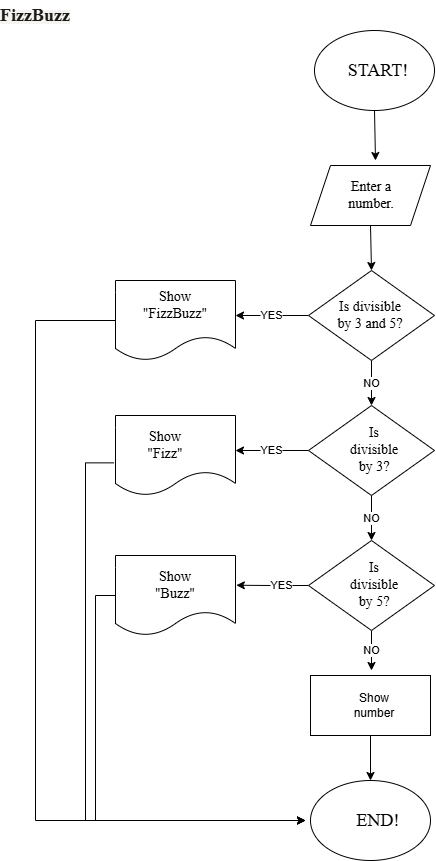

The diagram above was exported from draw.io. Its source (the exported page's mxGraphModel, read from the mxfile embedded in the PNG):
<mxGraphModel dx="1538" dy="894" grid="1" gridSize="10" guides="1" tooltips="1" connect="1" arrows="1" fold="1" page="1" pageScale="1" pageWidth="827" pageHeight="1169" math="0" shadow="0">
  <root>
    <mxCell id="0" />
    <mxCell id="1" parent="0" />
    <mxCell id="5SVyHUBENFTU1E6LsiZS-1" parent="1" style="text;html=1;whiteSpace=wrap;strokeColor=none;fillColor=none;align=center;verticalAlign=middle;rounded=0;" value="&lt;span style=&quot;text-align: start; white-space: pre-wrap; background-color: rgb(245, 244, 240); color: light-dark(rgb(28, 27, 25), rgb(102, 0, 0));&quot;&gt;&lt;font face=&quot;Times New Roman&quot; style=&quot;font-size: 18px;&quot;&gt;&lt;b&gt;FizzBuzz&lt;/b&gt;&lt;/font&gt;&lt;/span&gt;" vertex="1">
      <mxGeometry height="30" width="60" x="60" y="50" as="geometry" />
    </mxCell>
    <mxCell id="5SVyHUBENFTU1E6LsiZS-32" edge="1" parent="1" source="5SVyHUBENFTU1E6LsiZS-2" style="edgeStyle=elbowEdgeStyle;rounded=0;orthogonalLoop=1;jettySize=auto;html=1;exitX=0.5;exitY=1;exitDx=0;exitDy=0;defaultLabelBackgroundColor=gap;">
      <mxGeometry relative="1" as="geometry">
        <mxPoint x="430" y="210" as="targetPoint" />
      </mxGeometry>
    </mxCell>
    <mxCell id="5SVyHUBENFTU1E6LsiZS-2" parent="1" style="ellipse;whiteSpace=wrap;html=1;shapeInside=1;" value="" vertex="1">
      <mxGeometry height="80" width="120" x="369" y="80" as="geometry" />
    </mxCell>
    <mxCell id="5SVyHUBENFTU1E6LsiZS-3" parent="1" style="text;html=1;whiteSpace=wrap;strokeColor=none;fillColor=none;align=center;verticalAlign=middle;rounded=0;" value="&lt;font face=&quot;Times New Roman&quot; style=&quot;font-size: 18px;&quot;&gt;START!&lt;/font&gt;" vertex="1">
      <mxGeometry height="30" width="60" x="403" y="105" as="geometry" />
    </mxCell>
    <mxCell id="5SVyHUBENFTU1E6LsiZS-28" edge="1" parent="1" source="5SVyHUBENFTU1E6LsiZS-4" style="edgeStyle=elbowEdgeStyle;rounded=0;orthogonalLoop=1;jettySize=auto;html=1;exitX=0.5;exitY=1;exitDx=0;exitDy=0;entryX=0.5;entryY=0;entryDx=0;entryDy=0;defaultLabelBackgroundColor=gap;" target="5SVyHUBENFTU1E6LsiZS-6">
      <mxGeometry relative="1" as="geometry" />
    </mxCell>
    <mxCell id="5SVyHUBENFTU1E6LsiZS-4" parent="1" style="shape=parallelogram;perimeter=parallelogramPerimeter;whiteSpace=wrap;html=1;shapeInside=1;fixedSize=1;" value="" vertex="1">
      <mxGeometry height="60" width="120" x="365" y="215" as="geometry" />
    </mxCell>
    <mxCell id="5SVyHUBENFTU1E6LsiZS-5" parent="1" style="text;html=1;whiteSpace=wrap;strokeColor=none;fillColor=none;align=center;verticalAlign=middle;rounded=0;" value="&lt;font face=&quot;Times New Roman&quot; style=&quot;font-size: 14px;&quot;&gt;Enter a number.&lt;/font&gt;" vertex="1">
      <mxGeometry height="30" width="60" x="396" y="230" as="geometry" />
    </mxCell>
    <mxCell id="5SVyHUBENFTU1E6LsiZS-33" edge="1" parent="1" source="5SVyHUBENFTU1E6LsiZS-6" style="edgeStyle=elbowEdgeStyle;rounded=0;orthogonalLoop=1;jettySize=auto;html=1;exitX=0.5;exitY=1;exitDx=0;exitDy=0;entryX=0.5;entryY=0;entryDx=0;entryDy=0;defaultLabelBackgroundColor=gap;" target="5SVyHUBENFTU1E6LsiZS-11" value="NO">
      <mxGeometry relative="1" as="geometry" />
    </mxCell>
    <mxCell id="5SVyHUBENFTU1E6LsiZS-43" edge="1" parent="1" source="5SVyHUBENFTU1E6LsiZS-6" style="edgeStyle=elbowEdgeStyle;rounded=0;orthogonalLoop=1;jettySize=auto;html=1;exitX=0;exitY=0.5;exitDx=0;exitDy=0;defaultLabelBackgroundColor=gap;" value="YES">
      <mxGeometry relative="1" as="geometry">
        <mxPoint x="290" y="365" as="targetPoint" />
      </mxGeometry>
    </mxCell>
    <mxCell id="5SVyHUBENFTU1E6LsiZS-6" parent="1" style="rhombus;whiteSpace=wrap;html=1;shapeInside=1;" value="" vertex="1">
      <mxGeometry height="90" width="126" x="363" y="320" as="geometry" />
    </mxCell>
    <mxCell id="5SVyHUBENFTU1E6LsiZS-7" parent="1" style="text;html=1;whiteSpace=wrap;strokeColor=none;fillColor=none;align=center;verticalAlign=middle;rounded=0;" value="&lt;font face=&quot;Times New Roman&quot; style=&quot;font-size: 14px;&quot;&gt;Is divisible by 3 and 5?&lt;/font&gt;" vertex="1">
      <mxGeometry height="30" width="76" x="387" y="350" as="geometry" />
    </mxCell>
    <mxCell id="5SVyHUBENFTU1E6LsiZS-47" edge="1" parent="1" source="5SVyHUBENFTU1E6LsiZS-8" style="edgeStyle=elbowEdgeStyle;rounded=0;orthogonalLoop=1;jettySize=auto;html=1;defaultLabelBackgroundColor=gap;exitX=0;exitY=0.5;exitDx=0;exitDy=0;">
      <mxGeometry relative="1" x="-0.2824" as="geometry">
        <Array as="points">
          <mxPoint x="90" y="370" />
        </Array>
        <mxPoint x="89.16000000000008" y="359.6" as="sourcePoint" />
        <mxPoint x="360" y="870" as="targetPoint" />
      </mxGeometry>
    </mxCell>
    <mxCell id="5SVyHUBENFTU1E6LsiZS-8" parent="1" style="shape=document;whiteSpace=wrap;html=1;boundedLbl=1;" value="" vertex="1">
      <mxGeometry height="80" width="120" x="170" y="330" as="geometry" />
    </mxCell>
    <mxCell id="5SVyHUBENFTU1E6LsiZS-44" edge="1" parent="1" source="5SVyHUBENFTU1E6LsiZS-10" style="edgeStyle=elbowEdgeStyle;rounded=0;orthogonalLoop=1;jettySize=auto;html=1;exitX=1;exitY=1;exitDx=0;exitDy=0;defaultLabelBackgroundColor=gap;" target="5SVyHUBENFTU1E6LsiZS-8">
      <mxGeometry relative="1" as="geometry" />
    </mxCell>
    <mxCell id="5SVyHUBENFTU1E6LsiZS-10" parent="1" style="text;html=1;whiteSpace=wrap;strokeColor=none;fillColor=none;align=center;verticalAlign=middle;rounded=0;" value="&lt;font face=&quot;Times New Roman&quot; style=&quot;font-size: 14px;&quot;&gt;Show &quot;FizzBuzz&quot;&lt;/font&gt;" vertex="1">
      <mxGeometry height="30" width="60" x="200" y="340" as="geometry" />
    </mxCell>
    <mxCell id="5SVyHUBENFTU1E6LsiZS-35" edge="1" parent="1" source="5SVyHUBENFTU1E6LsiZS-11" style="edgeStyle=elbowEdgeStyle;rounded=0;orthogonalLoop=1;jettySize=auto;html=1;exitX=0.5;exitY=1;exitDx=0;exitDy=0;entryX=0.5;entryY=0;entryDx=0;entryDy=0;defaultLabelBackgroundColor=gap;" target="5SVyHUBENFTU1E6LsiZS-15" value="NO">
      <mxGeometry relative="1" as="geometry" />
    </mxCell>
    <mxCell id="5SVyHUBENFTU1E6LsiZS-45" edge="1" parent="1" source="5SVyHUBENFTU1E6LsiZS-11" style="edgeStyle=elbowEdgeStyle;rounded=0;orthogonalLoop=1;jettySize=auto;html=1;exitX=0;exitY=0.5;exitDx=0;exitDy=0;defaultLabelBackgroundColor=gap;" value="YES">
      <mxGeometry relative="1" x="0.0137" as="geometry">
        <Array as="points">
          <mxPoint x="327" y="500" />
        </Array>
        <mxPoint x="290" y="500" as="targetPoint" />
      </mxGeometry>
    </mxCell>
    <mxCell id="5SVyHUBENFTU1E6LsiZS-11" parent="1" style="rhombus;whiteSpace=wrap;html=1;shapeInside=1;" value="" vertex="1">
      <mxGeometry height="90" width="126" x="363" y="455" as="geometry" />
    </mxCell>
    <mxCell id="5SVyHUBENFTU1E6LsiZS-12" parent="1" style="text;html=1;whiteSpace=wrap;strokeColor=none;fillColor=none;align=center;verticalAlign=middle;rounded=0;" value="&lt;font face=&quot;Times New Roman&quot; style=&quot;font-size: 14px;&quot;&gt;Is divisible by 3?&lt;/font&gt;" vertex="1">
      <mxGeometry height="30" width="60" x="399" y="485" as="geometry" />
    </mxCell>
    <mxCell id="5SVyHUBENFTU1E6LsiZS-48" edge="1" parent="1" source="5SVyHUBENFTU1E6LsiZS-13" style="edgeStyle=elbowEdgeStyle;rounded=0;orthogonalLoop=1;jettySize=auto;html=1;exitX=-0.013;exitY=0.592;exitDx=0;exitDy=0;defaultLabelBackgroundColor=gap;exitPerimeter=0;">
      <mxGeometry relative="1" x="-0.4291" as="geometry">
        <Array as="points">
          <mxPoint x="140" y="670" />
        </Array>
        <mxPoint x="140" y="510" as="sourcePoint" />
        <mxPoint x="360" y="870" as="targetPoint" />
      </mxGeometry>
    </mxCell>
    <mxCell id="5SVyHUBENFTU1E6LsiZS-13" parent="1" style="shape=document;whiteSpace=wrap;html=1;boundedLbl=1;" value="" vertex="1">
      <mxGeometry height="80" width="120" x="170" y="465" as="geometry" />
    </mxCell>
    <mxCell id="5SVyHUBENFTU1E6LsiZS-14" parent="1" style="text;html=1;whiteSpace=wrap;strokeColor=none;fillColor=none;align=center;verticalAlign=middle;rounded=0;" value="&lt;font face=&quot;Times New Roman&quot; style=&quot;font-size: 14px;&quot;&gt;Show &quot;Fizz&quot;&lt;/font&gt;" vertex="1">
      <mxGeometry height="30" width="60" x="190" y="480" as="geometry" />
    </mxCell>
    <mxCell id="5SVyHUBENFTU1E6LsiZS-37" edge="1" parent="1" source="5SVyHUBENFTU1E6LsiZS-15" style="edgeStyle=elbowEdgeStyle;rounded=0;orthogonalLoop=1;jettySize=auto;html=1;exitX=0.5;exitY=1;exitDx=0;exitDy=0;defaultLabelBackgroundColor=gap;" value="NO">
      <mxGeometry relative="1" as="geometry">
        <mxPoint x="426" y="720" as="targetPoint" />
      </mxGeometry>
    </mxCell>
    <mxCell id="5SVyHUBENFTU1E6LsiZS-46" edge="1" parent="1" source="5SVyHUBENFTU1E6LsiZS-15" style="edgeStyle=elbowEdgeStyle;rounded=0;orthogonalLoop=1;jettySize=auto;html=1;exitX=0;exitY=0.5;exitDx=0;exitDy=0;defaultLabelBackgroundColor=gap;entryX=1.007;entryY=0.372;entryDx=0;entryDy=0;entryPerimeter=0;" target="5SVyHUBENFTU1E6LsiZS-17" value="YES">
      <mxGeometry relative="1" x="-0.2541" as="geometry">
        <Array as="points">
          <mxPoint x="327" y="634.76" />
        </Array>
        <mxPoint x="310" y="635" as="targetPoint" />
      </mxGeometry>
    </mxCell>
    <mxCell id="5SVyHUBENFTU1E6LsiZS-15" parent="1" style="rhombus;whiteSpace=wrap;html=1;shapeInside=1;" value="" vertex="1">
      <mxGeometry height="90" width="126" x="363" y="590" as="geometry" />
    </mxCell>
    <mxCell id="5SVyHUBENFTU1E6LsiZS-49" edge="1" parent="1" source="5SVyHUBENFTU1E6LsiZS-17" style="edgeStyle=elbowEdgeStyle;rounded=0;orthogonalLoop=1;jettySize=auto;html=1;exitX=0;exitY=0.5;exitDx=0;exitDy=0;defaultLabelBackgroundColor=gap;">
      <mxGeometry relative="1" as="geometry">
        <Array as="points">
          <mxPoint x="150" y="750" />
        </Array>
        <mxPoint x="360" y="870" as="targetPoint" />
      </mxGeometry>
    </mxCell>
    <mxCell id="5SVyHUBENFTU1E6LsiZS-17" parent="1" style="shape=document;whiteSpace=wrap;html=1;boundedLbl=1;" value="" vertex="1">
      <mxGeometry height="80" width="120" x="170" y="605" as="geometry" />
    </mxCell>
    <mxCell id="5SVyHUBENFTU1E6LsiZS-18" parent="1" style="text;html=1;whiteSpace=wrap;strokeColor=none;fillColor=none;align=center;verticalAlign=middle;rounded=0;" value="&lt;font face=&quot;Times New Roman&quot; style=&quot;font-size: 14px;&quot;&gt;Show &quot;Buzz&quot;&lt;/font&gt;" vertex="1">
      <mxGeometry height="30" width="60" x="200" y="620" as="geometry" />
    </mxCell>
    <mxCell id="5SVyHUBENFTU1E6LsiZS-19" parent="1" style="text;html=1;whiteSpace=wrap;strokeColor=none;fillColor=none;align=center;verticalAlign=middle;rounded=0;" value="&lt;font face=&quot;Times New Roman&quot; style=&quot;font-size: 14px;&quot;&gt;Is divisible by 5?&lt;/font&gt;" vertex="1">
      <mxGeometry height="30" width="60" x="399" y="620" as="geometry" />
    </mxCell>
    <mxCell id="5SVyHUBENFTU1E6LsiZS-40" edge="1" parent="1" source="5SVyHUBENFTU1E6LsiZS-20" style="edgeStyle=elbowEdgeStyle;rounded=0;orthogonalLoop=1;jettySize=auto;html=1;exitX=0.5;exitY=1;exitDx=0;exitDy=0;defaultLabelBackgroundColor=gap;">
      <mxGeometry relative="1" as="geometry">
        <mxPoint x="425" y="830" as="targetPoint" />
      </mxGeometry>
    </mxCell>
    <mxCell id="5SVyHUBENFTU1E6LsiZS-20" parent="1" style="rounded=0;whiteSpace=wrap;html=1;" value="" vertex="1">
      <mxGeometry height="60" width="120" x="365" y="725" as="geometry" />
    </mxCell>
    <mxCell id="5SVyHUBENFTU1E6LsiZS-21" parent="1" style="text;html=1;whiteSpace=wrap;strokeColor=none;fillColor=none;align=center;verticalAlign=middle;rounded=0;" value="Show number" vertex="1">
      <mxGeometry height="30" width="60" x="399" y="740" as="geometry" />
    </mxCell>
    <mxCell id="5SVyHUBENFTU1E6LsiZS-38" parent="1" style="ellipse;whiteSpace=wrap;html=1;shapeInside=1;" value="" vertex="1">
      <mxGeometry height="80" width="120" x="365" y="830" as="geometry" />
    </mxCell>
    <mxCell id="5SVyHUBENFTU1E6LsiZS-39" parent="1" style="text;html=1;whiteSpace=wrap;strokeColor=none;fillColor=none;align=center;verticalAlign=middle;rounded=0;" value="&lt;font face=&quot;Times New Roman&quot; style=&quot;font-size: 18px;&quot;&gt;END!&lt;/font&gt;" vertex="1">
      <mxGeometry height="30" width="60" x="403" y="855" as="geometry" />
    </mxCell>
  </root>
</mxGraphModel>